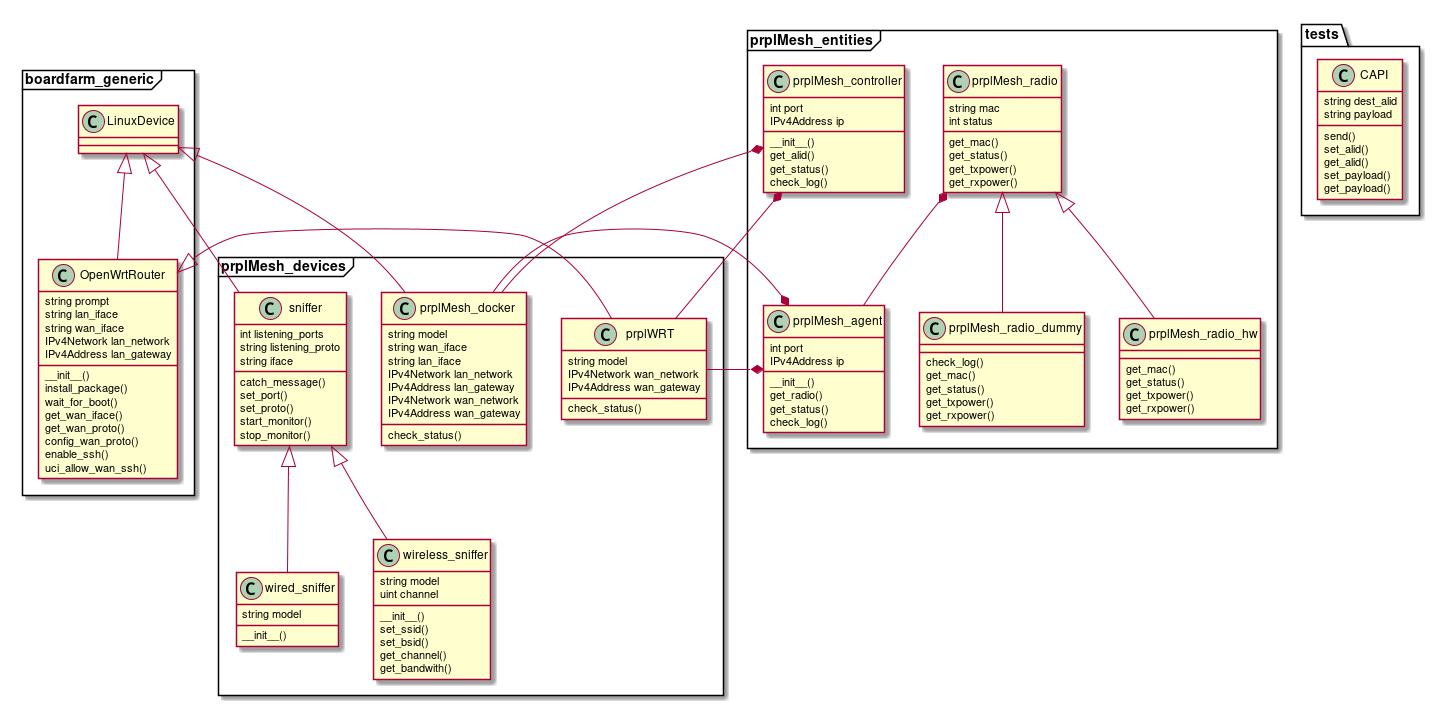

The diagram above was rendered by PlantUML. Its source (embedded in the PNG):
@startuml
package boardfarm_generic <<Frame>> {

    class LinuxDevice {
    }

    class OpenWrtRouter {
        string prompt
        string lan_iface
        string wan_iface
        IPv4Network lan_network
        IPv4Address lan_gateway

        __init__()
        install_package()
        wait_for_boot()
        get_wan_iface()
        get_wan_proto()
        config_wan_proto()
        enable_ssh()
        uci_allow_wan_ssh()
    }
}

package prplMesh_devices <<Frame>> {

    class prplWRT {
        string model
        IPv4Network wan_network
        IPv4Address wan_gateway

        check_status()
    }

    class prplMesh_docker {
        string model
        string wan_iface
        string lan_iface
        IPv4Network lan_network
        IPv4Address lan_gateway
        IPv4Network wan_network
        IPv4Address wan_gateway

        check_status()
    }

    class sniffer {
        int listening_ports
        string listening_proto
        string iface

        catch_message()
        set_port()
        set_proto()
        start_monitor()
        stop_monitor()
    }

    class wired_sniffer {
        string model

        __init__()
    }

    class wireless_sniffer {
        string model
        uint channel

        __init__()
        set_ssid()
        set_bsid()
        get_channel()
        get_bandwith()
    }
}

package prplMesh_entities <<Frame>> {

    class prplMesh_agent {
        int port
        IPv4Address ip

        __init__()
        get_radio()
        get_status()
        check_log()
    }

    class prplMesh_radio {
        string mac
        int status

        get_mac()
        get_status()
        get_txpower()
        get_rxpower()
    }

    class prplMesh_radio_dummy {

        check_log()
        get_mac()
        get_status()
        get_txpower()
        get_rxpower()
    }

    class prplMesh_radio_hw {

        get_mac()
        get_status()
        get_txpower()
        get_rxpower()
    }

    class prplMesh_controller {
        int port
        IPv4Address ip

        __init__()
        get_alid()
        get_status()
        check_log()
    }
}

package tests {

    class CAPI {
        string dest_alid
        string payload

        send()
        set_alid()
        get_alid()
        set_payload()
        get_payload()
    }
}

prplMesh_docker --* prplMesh_controller
prplMesh_docker --* prplMesh_agent
prplMesh_docker --|> LinuxDevice
OpenWrtRouter <|-- prplWRT
prplMesh_controller *-- prplWRT
prplMesh_agent *-- prplWRT
prplMesh_radio *-- prplMesh_agent
LinuxDevice <|-- OpenWrtRouter
LinuxDevice <|-- sniffer
sniffer <|-- wired_sniffer
sniffer <|-- wireless_sniffer
prplMesh_radio <|-- prplMesh_radio_hw
prplMesh_radio <|-- prplMesh_radio_dummy

@enduml